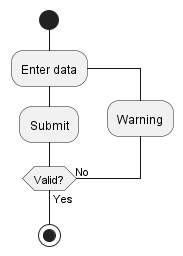

The diagram above was rendered by PlantUML. Its source (embedded in the PNG):
@startuml
start
skinparam ArrowHeadColor none
repeat :Enter data;
    :Submit;
    backward :Warning;
repeat while (Valid?) is (No) not (Yes)
stop
@enduml